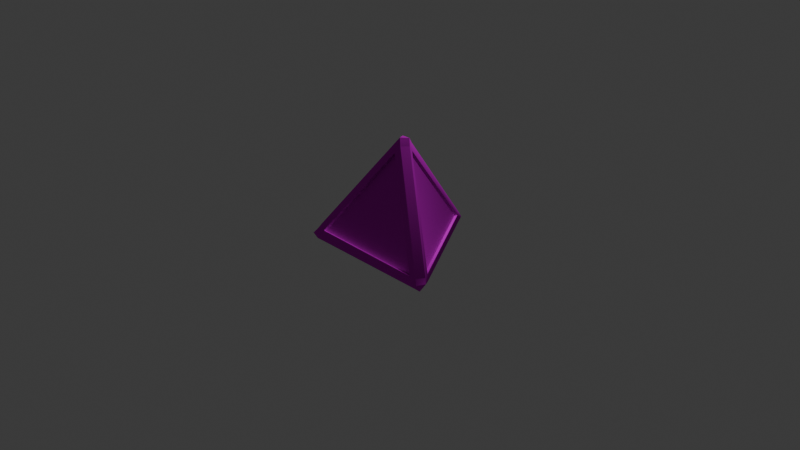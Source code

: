 # Source: D4.blend  (saved by Blender 4.2.66; exported with 4.5.12 LTS)
import bpy
from mathutils import Matrix  # noqa: F401  (used for matrix-valued properties, if any)

bpy.ops.wm.read_factory_settings(use_empty=True)
scene = bpy.context.scene
scene.name = 'Scene'

# ---- collections
col_collection = bpy.data.collections.new('Collection'); scene.collection.children.link(col_collection)

# ---- images (referenced by path relative to the original .blend; pixels are not part of the script)
import os
ASSET_DIR = os.environ.get("B2B_ASSET_DIR", "")  # directory of the original .blend (textures are referenced by path, not embedded)
HERE = os.path.dirname(os.path.abspath(__file__))  # packed textures are extracted next to this script under _unpacked/

def load_image(name, relpath, width, height, colorspace="sRGB"):
    """Load a texture the original file referenced (path relative to the .blend, or extracted next to this script)."""
    p = next((c for c in (os.path.join(HERE, relpath), os.path.join(ASSET_DIR, relpath)) if relpath and os.path.exists(c)), "")
    if p:
        img = bpy.data.images.load(p, check_existing=True)
        img.name = name
    else:  # same state as the original file: an image datablock whose file is absent (Cycles renders it pink)
        img = bpy.data.images.new(name, width, height)
        img.source = "FILE"
        img.filepath = "//" + (relpath or name)
    img.colorspace_settings.name = colorspace
    return img
img_d4_base_color_png = load_image('d4_Base_color.png', 'd4_Base_color.png', 1024, 1024, 'sRGB')
img_d4_normal_opengl_png = load_image('d4_Normal_OpenGL.png', 'd4_Normal_OpenGL.png', 1024, 1024, 'sRGB')

# ---- materials (node trees are filled in below, after node groups)
mat_d4 = bpy.data.materials.new('d4')
mat_d4.diffuse_color = (0.5, 0.5, 0.5, 1.0)
mat_d4.roughness = 0.5528

# ---- material node trees
mat_d4.use_nodes = True; mat_d4.node_tree.nodes.clear()
_N = mat_d4.node_tree.nodes; _L = mat_d4.node_tree.links
n0 = _N.new('ShaderNodeBsdfPrincipled'); n0.name = 'Principled BSDF'; n0.location = (10, 300)
n0.inputs[2].default_value = 1.0
n0.inputs[13].default_value = 0.0
n0.inputs[20].default_value = 0.2
n0.inputs[27].default_value = (0.0, 0.0, 0.0, 1.0)
n0.inputs[28].default_value = 1.0
n1 = _N.new('ShaderNodeOutputMaterial'); n1.name = 'Material Output'; n1.location = (300, 300)
n2 = _N.new('ShaderNodeNormalMap'); n2.name = 'Normal Map'; n2.location = (-300, -300)
n2.label = 'Normal/Map'
n3 = _N.new('ShaderNodeTexImage'); n3.name = 'Image Texture'; n3.location = (-684, 223)
n3.image = img_d4_base_color_png
n4 = _N.new('ShaderNodeTexImage'); n4.name = 'Image Texture.001'; n4.location = (-705, -186)
n4.image = img_d4_normal_opengl_png
_L.new(n0.outputs[0], n1.inputs[0])
_L.new(n2.outputs[0], n0.inputs[5])
_L.new(n4.outputs[0], n2.inputs[1])
_L.new(n3.outputs[0], n0.inputs[0])
n1.is_active_output = True

# ---- world
world_world = bpy.data.worlds.new('World'); scene.world = world_world
world_world.use_nodes = True; world_world.node_tree.nodes.clear()
_N = world_world.node_tree.nodes; _L = world_world.node_tree.links
n0 = _N.new('ShaderNodeOutputWorld'); n0.name = 'World Output'; n0.location = (300, 300)
n1 = _N.new('ShaderNodeBackground'); n1.name = 'Background'; n1.location = (10, 300)
n1.inputs[0].default_value = (0.05088, 0.05088, 0.05088, 1.0)
_L.new(n1.outputs[0], n0.inputs[0])
n0.is_active_output = True
world_world.color = (0.05088, 0.05088, 0.05088)
world_world.sun_shadow_jitter_overblur = 0.0

# ---- cameras
cam_camera = bpy.data.cameras.new('Camera')
cam_camera.clip_end = 100.0
cam_camera.ortho_scale = 7.314

# ---- lights
light_light = bpy.data.lights.new('Light', 'POINT')
light_light.energy = 1000.0
light_light.shadow_soft_size = 0.1

# ---- meshes
me_mesh_004 = bpy.data.meshes.new('Mesh.004')
me_mesh_004.from_pydata([(0.002617, 0.7405, 0.06496), (-0.6304, -0.1992, 0.4745), (0.6599, -0.2112, 0.4865), (0.7479, -0.2111, 0.3309), (0.06602, -0.198, -0.7854), (0.08959, 0.7422, -0.09142), (0.6493, -0.3421, 0.3992), (-0.02424, -0.3404, -0.7095), (-0.6337, -0.3413, 0.3932), (-0.7244, -0.1974, 0.3173), (-0.0924, 0.7407, -0.09145), (-0.1085, -0.1964, -0.7715), (0.03894, -0.2067, -0.769), (0.06251, 0.7334, -0.07498), (0.7208, -0.2198, 0.3474), (-0.6303, -0.2145, 0.4454), (0.66, -0.2265, 0.4574), (0.002745, 0.7252, 0.03585), (-0.02422, -0.3075, -0.7095), (-0.6337, -0.3085, 0.3932), (0.6493, -0.3092, 0.3993), (-0.06492, 0.7316, -0.07591), (-0.08103, -0.2056, -0.756), (-0.6969, -0.2065, 0.3328), (0.7801, -0.2606, 0.5129), (0.7795, -0.3423, 0.4641), (0.8208, -0.2616, 0.4242), (0.7844, -0.2678, 0.3609), (0.7355, -0.3422, 0.3996), (-0.02036, -0.3402, -0.8497), (-0.06518, -0.2628, -0.8872), (0.02419, -0.2632, -0.8891), (0.02921, -0.1973, -0.8457), (-0.06749, -0.1964, -0.844), (-0.04942, 0.8649, -0.09438), (0.001019, 0.8821, -0.009375), (0.04733, 0.8674, -0.09417), (0.04664, 0.8106, 0.02837), (0.09098, 0.8017, -0.05734), (-0.06393, -0.3403, -0.7749), (-0.1095, -0.2614, -0.8079), (-0.7591, -0.3413, 0.4559), (-0.7611, -0.2603, 0.506), (-0.802, -0.2616, 0.4167), (-0.7166, -0.1984, 0.4737), (-0.7652, -0.1975, 0.3894), (-0.6678, -0.2588, 0.5056), (-0.6681, -0.3414, 0.4553), (0.7436, -0.212, 0.4873), (0.7916, -0.2119, 0.4026), (0.6905, -0.2587, 0.5116), (0.6879, -0.3422, 0.4627), (-0.04377, 0.8125, 0.02698), (-0.09141, 0.8028, -0.05669), (0.04669, 0.8088, -0.1265), (-0.05005, 0.8082, -0.1267), (0.06452, -0.2619, -0.822), (0.01902, -0.3403, -0.7878), (-0.719, -0.3413, 0.3928), (-0.7682, -0.2671, 0.3537)], [], [(12, 13, 14), (15, 16, 17), (19, 18, 20), (21, 22, 23), (4, 5, 13, 12), (5, 3, 14, 13), (3, 4, 12, 14), (1, 2, 16, 15), (2, 0, 17, 16), (0, 1, 15, 17), (8, 7, 18, 19), (7, 6, 20, 18), (6, 8, 19, 20), (10, 11, 22, 21), (11, 9, 23, 22), (9, 10, 21, 23), (24, 26, 49, 48), (25, 24, 50, 51), (26, 25, 28, 27), (27, 28, 57, 56), (29, 31, 56, 57), (30, 29, 39, 40), (31, 30, 33, 32), (32, 33, 55, 54), (34, 36, 54, 55), (35, 34, 53, 52), (36, 35, 37, 38), (38, 37, 48, 49), (40, 39, 58, 59), (41, 43, 59, 58), (42, 41, 47, 46), (43, 42, 44, 45), (45, 44, 52, 53), (46, 47, 51, 50), (53, 10, 9, 45), (39, 7, 8, 58), (44, 1, 0, 52), (2, 48, 37, 0), (52, 0, 37, 35), (46, 1, 44, 42), (50, 2, 1, 46), (24, 48, 2, 50), (3, 27, 56, 4), (49, 3, 5, 38), (26, 27, 3, 49), (4, 56, 31, 32), (54, 5, 4, 32), (38, 5, 54, 36), (8, 47, 41, 58), (57, 7, 39, 29), (25, 51, 6, 28), (28, 6, 7, 57), (6, 51, 47, 8), (9, 59, 43, 45), (11, 40, 59, 9), (55, 10, 53, 34), (33, 11, 10, 55), (30, 40, 11, 33), (24, 25, 26), (29, 30, 31), (34, 35, 36), (41, 42, 43)])
me_mesh_004.polygons.foreach_set('use_smooth', [True] * 62)
_k = set([(0, 1), (0, 2), (0, 17), (1, 2), (1, 15), (2, 16), (3, 4), (3, 5), (3, 14), (4, 5), (4, 12), (5, 13), (6, 7), (6, 8), (6, 20), (7, 8), (7, 18), (8, 19), (9, 10), (9, 11), (9, 23), (10, 11), (10, 21), (11, 22), (12, 13), (12, 14), (13, 14), (15, 16), (15, 17), (16, 17), (18, 19), (18, 20), (19, 20), (21, 22), (21, 23), (22, 23), (24, 25), (24, 26), (24, 48), (24, 50), (25, 26), (25, 28), (25, 51), (26, 27), (26, 49), (27, 56), (28, 57), (29, 30), (29, 31), (29, 39), (29, 57), (30, 31), (30, 33), (30, 40), (31, 32), (31, 56), (32, 54), (33, 55), (34, 35), (34, 36), (34, 53), (34, 55), (35, 36), (35, 37), (35, 52), (36, 38), (36, 54), (37, 48), (38, 49), (39, 58), (40, 59), (41, 42), (41, 43), (41, 47), (41, 58), (42, 43), (42, 44), (42, 46), (43, 45), (43, 59), (44, 52), (45, 53), (46, 50), (47, 51)])
me_mesh_004.attributes.new('sharp_edge', 'BOOLEAN', 'EDGE').data.foreach_set('value', [ (min(e.vertices), max(e.vertices)) in _k for e in me_mesh_004.edges])
_uv = me_mesh_004.uv_layers.new(name='map1')
_uv.uv.foreach_set('vector', [1.0, 0.4529, 1.0, 0.7374, 0.7259, 0.615, 0.9721, 0.101, 0.9721, 0.4151, 0.7207, 0.252, 0.7079, 0.5921, 0.8602, 0.8583, 0.5444, 0.8583, 0.5257, 0.8123, 0.3837, 0.5688, 0.6882, 0.5688, 0.5462, 0.5345, 0.8442, 0.5339, 0.8512, 0.5383, 0.5393, 0.5383, 0.8442, 0.5339, 0.7137, 0.2502, 0.7131, 0.2421, 0.8512, 0.5383, 0.7137, 0.2502, 0.5462, 0.5345, 0.5393, 0.5383, 0.7131, 0.2421, 0.5548, 0.0, 0.8464, 0.1736, 0.8383, 0.1742, 0.5587, 0.006933, 0.8464, 0.1736, 0.5549, 0.3206, 0.5592, 0.3135, 0.8383, 0.1742, 0.5549, 0.3206, 0.5548, 0.0, 0.5587, 0.006933, 0.5592, 0.3135, 0.7019, 0.5636, 0.5412, 0.8557, 0.5397, 0.8476, 0.6956, 0.5688, 0.5412, 0.8557, 0.363, 0.5636, 0.3707, 0.5665, 0.5397, 0.8476, 0.363, 0.5636, 0.7019, 0.5636, 0.6956, 0.5688, 0.3707, 0.5665, 0.2301, 0.8598, 0.5245, 0.8609, 0.5319, 0.8641, 0.223, 0.8641, 0.5245, 0.8609, 0.3673, 0.5866, 0.367, 0.5786, 0.5319, 0.8641, 0.3673, 0.5866, 0.2301, 0.8598, 0.223, 0.8641, 0.367, 0.5786, 0.3427, 0.5656, 0.3596, 0.5792, 0.3497, 0.5905, 0.331, 0.5736, 0.3597, 0.5521, 0.3427, 0.5656, 0.3265, 0.5554, 0.3431, 0.5372, 0.003858, 0.3153, 0.0, 0.2763, 0.02273, 0.2754, 0.02544, 0.3112, 0.02544, 0.3112, 0.02273, 0.2754, 0.3254, 0.2868, 0.3258, 0.3079, 0.3332, 0.2894, 0.3351, 0.3049, 0.3258, 0.3079, 0.3254, 0.2868, 0.3444, 0.2972, 0.3332, 0.2894, 0.3346, 0.2795, 0.3533, 0.2905, 0.3351, 0.3049, 0.3444, 0.2972, 0.3527, 0.3032, 0.3348, 0.314, 0.3348, 0.314, 0.3527, 0.3032, 0.4892, 0.5212, 0.457, 0.5405, 0.4999, 0.5374, 0.4658, 0.5578, 0.457, 0.5405, 0.4892, 0.5212, 0.02597, 0.7271, 0.005249, 0.7354, 1.511e-05, 0.7143, 0.02474, 0.7076, 0.02721, 0.7488, 0.02597, 0.7271, 0.04424, 0.7187, 0.04925, 0.744, 0.05501, 0.7398, 0.04424, 0.7187, 0.331, 0.5736, 0.3408, 0.5952, 0.3533, 0.2905, 0.3346, 0.2795, 0.4607, 0.021, 0.4912, 0.04117, 0.4709, 0.001942, 0.5035, 0.024, 0.4912, 0.04117, 0.4607, 0.021, 0.02591, 0.3749, 0.02915, 0.3536, 0.05024, 0.3606, 0.0435, 0.3843, 0.005592, 0.3671, 0.02591, 0.3749, 0.0242, 0.3926, 0.0, 0.3857, 0.5237, 0.05303, 0.5522, 0.05135, 0.5522, 0.5071, 0.5237, 0.5068, 0.0435, 0.3843, 0.05558, 0.3641, 0.3381, 0.5349, 0.3265, 0.5554, 0.5237, 0.5068, 0.5067, 0.4935, 0.5047, 0.06969, 0.5237, 0.05303, 0.3346, 0.2795, 0.3228, 0.2702, 0.4303, 0.02156, 0.4607, 0.021, 0.0242, 0.3926, 0.04256, 0.4031, 0.04489, 0.6966, 0.02474, 0.7076, 0.3134, 0.5629, 0.331, 0.5736, 0.04424, 0.7187, 0.04489, 0.6966, 0.02474, 0.7076, 0.04489, 0.6966, 0.04424, 0.7187, 0.02597, 0.7271, 0.0435, 0.3843, 0.04256, 0.4031, 0.0242, 0.3926, 0.02591, 0.3749, 0.3265, 0.5554, 0.3134, 0.5629, 0.04256, 0.4031, 0.0435, 0.3843, 0.3427, 0.5656, 0.331, 0.5736, 0.3134, 0.5629, 0.3265, 0.5554, 0.04054, 0.3316, 0.02544, 0.3112, 0.3258, 0.3079, 0.3244, 0.322, 0.0156, 0.3396, 0.04054, 0.3316, 0.4246, 0.5429, 0.4275, 0.5636, 0.003858, 0.3153, 0.02544, 0.3112, 0.04054, 0.3316, 0.0156, 0.3396, 0.3244, 0.322, 0.3258, 0.3079, 0.3351, 0.3049, 0.3348, 0.314, 0.457, 0.5405, 0.4246, 0.5429, 0.3244, 0.322, 0.3348, 0.314, 0.4275, 0.5636, 0.4246, 0.5429, 0.457, 0.5405, 0.4658, 0.5578, 0.4303, 0.02156, 0.4325, 2.273e-05, 0.4709, 0.001942, 0.4607, 0.021, 0.3254, 0.2868, 0.3228, 0.2702, 0.3346, 0.2795, 0.3332, 0.2894, 0.0, 0.2763, 0.01693, 0.242, 0.0386, 0.2497, 0.02273, 0.2754, 0.02273, 0.2754, 0.0386, 0.2497, 0.3228, 0.2702, 0.3254, 0.2868, 0.0386, 0.2497, 0.01693, 0.242, 0.4325, 2.273e-05, 0.4303, 0.02156, 0.5047, 0.06969, 0.4912, 0.04117, 0.5035, 0.024, 0.5237, 0.05303, 0.3665, 0.2968, 0.3533, 0.2905, 0.4912, 0.04117, 0.5047, 0.06969, 0.4892, 0.5212, 0.5067, 0.4935, 0.5237, 0.5068, 0.4999, 0.5374, 0.3527, 0.3032, 0.3665, 0.2968, 0.5067, 0.4935, 0.4892, 0.5212, 0.3444, 0.2972, 0.3533, 0.2905, 0.3665, 0.2968, 0.3527, 0.3032, 0.3427, 0.5656, 0.3597, 0.5521, 0.3596, 0.5792, 0.3332, 0.2894, 0.3444, 0.2972, 0.3351, 0.3049, 0.005249, 0.7354, 0.02597, 0.7271, 0.02721, 0.7488, 0.02915, 0.3536, 0.02591, 0.3749, 0.005592, 0.3671])
me_mesh_004.materials.append(mat_d4)
me_mesh_004.update()
me_mesh_004.normals_split_custom_set([tuple(v) for v in zip(*[iter([0.8045, 0.3396, -0.4874, 0.8045, 0.3396, -0.4874, 0.8045, 0.3396, -0.4874, -0.004755, 0.4022, 0.9155, -0.004755, 0.4022, 0.9155, -0.004755, 0.4022, 0.9155, -0.0005943, -1.0, -0.001216, -0.0005943, -1.0, -0.001216, -0.0005943, -1.0, -0.001216, -0.8159, 0.3487, -0.4612, -0.8159, 0.3487, -0.4612, -0.8159, 0.3487, -0.4612, 0.5619, -0.5003, 0.6587, 0.5619, -0.5003, 0.6587, 0.5619, -0.5003, 0.6587, 0.5619, -0.5003, 0.6587, -0.2957, -0.5502, -0.7809, -0.2957, -0.5502, -0.7809, -0.2957, -0.5502, -0.7809, -0.2957, -0.5502, -0.7809, -0.2228, 0.9637, 0.1474, -0.2228, 0.9637, 0.1474, -0.2228, 0.9637, 0.1474, -0.2228, 0.9637, 0.1474, 0.01253, 0.8855, -0.4645, 0.01253, 0.8855, -0.4645, 0.01253, 0.8855, -0.4645, 0.01253, 0.8855, -0.4645, -0.8451, -0.4749, 0.2454, -0.8451, -0.4749, 0.2454, -0.8451, -0.4749, 0.2454, -0.8451, -0.4749, 0.2454, 0.8501, -0.4648, 0.2476, 0.8501, -0.4648, 0.2476, 0.8501, -0.4648, 0.2476, 0.8501, -0.4648, 0.2476, 0.8752, -0.001097, 0.4837, 0.8752, -0.001097, 0.4837, 0.8752, -0.001097, 0.4837, 0.8752, -0.001097, 0.4837, -0.8547, -0.0001356, 0.5192, -0.8547, -0.0001356, 0.5192, -0.8547, -0.0001356, 0.5192, -0.8547, -0.0001356, 0.5192, 0.004717, 0.001214, -1.0, 0.004717, 0.001214, -1.0, 0.004717, 0.001214, -1.0, 0.004717, 0.001214, -1.0, -0.5471, -0.4855, 0.6819, -0.5471, -0.4855, 0.6819, -0.5471, -0.4855, 0.6819, -0.5471, -0.4855, 0.6819, 0.2418, 0.9605, 0.1376, 0.2418, 0.9605, 0.1376, 0.2418, 0.9605, 0.1376, 0.2418, 0.9605, 0.1376, 0.2747, -0.5336, -0.7999, 0.2747, -0.5336, -0.7999, 0.2747, -0.5336, -0.7999, 0.2747, -0.5336, -0.7999, 0.6923, 0.6306, 0.3508, 0.6923, 0.6306, 0.3508, 0.6944, 0.6319, 0.3442, 0.6944, 0.6319, 0.3443, -0.01827, -0.5088, 0.8607, -0.01827, -0.5088, 0.8607, -0.005267, -0.5123, 0.8588, -0.00522, -0.5124, 0.8588, 0.6871, -0.6043, -0.4034, 0.6871, -0.6043, -0.4034, 0.6754, -0.6127, -0.4105, 0.6753, -0.6127, -0.4105, 0.6753, -0.6127, -0.4105, 0.6754, -0.6127, -0.4105, 0.6752, -0.6123, -0.4112, 0.6753, -0.6122, -0.4113, 0.6859, -0.5955, -0.4181, 0.6859, -0.5955, -0.4181, 0.6753, -0.6122, -0.4113, 0.6752, -0.6123, -0.4112, -0.7052, -0.5875, -0.3969, -0.7052, -0.5875, -0.3969, -0.6899, -0.6093, -0.3908, -0.6901, -0.6091, -0.3908, -0.01206, 0.5478, -0.8365, -0.01206, 0.5478, -0.8365, -0.005906, 0.5795, -0.8149, -0.005907, 0.5795, -0.8149, -0.005907, 0.5795, -0.8149, -0.005906, 0.5795, -0.8149, -0.00556, 0.5769, -0.8168, -0.005595, 0.5767, -0.8169, -0.006551, 0.4888, -0.8723, -0.006551, 0.4888, -0.8723, -0.005595, 0.5767, -0.8169, -0.00556, 0.5769, -0.8168, -0.7058, 0.6378, 0.3083, -0.7058, 0.6378, 0.3083, -0.6923, 0.6253, 0.3601, -0.6923, 0.6253, 0.3602, 0.7195, 0.6285, 0.2956, 0.7195, 0.6285, 0.2956, 0.6962, 0.6318, 0.3409, 0.6963, 0.6318, 0.3407, 0.6963, 0.6318, 0.3407, 0.6962, 0.6318, 0.3409, 0.6944, 0.6319, 0.3443, 0.6944, 0.6319, 0.3442, -0.6901, -0.6091, -0.3908, -0.6899, -0.6093, -0.3908, -0.6894, -0.6106, -0.3898, -0.6893, -0.6106, -0.3899, -0.6953, -0.6094, -0.381, -0.6953, -0.6094, -0.381, -0.6893, -0.6106, -0.3899, -0.6894, -0.6106, -0.3898, 0.00848, -0.5225, 0.8526, 0.00848, -0.5225, 0.8526, -0.003537, -0.5132, 0.8582, -0.00355, -0.5132, 0.8583, -0.6977, 0.6202, 0.3587, -0.6977, 0.6202, 0.3587, -0.6917, 0.6241, 0.3634, -0.6917, 0.6241, 0.3634, -0.6917, 0.6241, 0.3634, -0.6917, 0.6241, 0.3634, -0.6923, 0.6253, 0.3602, -0.6923, 0.6253, 0.3601, -0.00355, -0.5132, 0.8583, -0.003537, -0.5132, 0.8582, -0.00522, -0.5124, 0.8588, -0.005267, -0.5123, 0.8588, -0.8108, 0.3221, -0.4888, -0.8223, 0.3285, -0.4647, -0.8233, 0.301, -0.4812, -0.8113, 0.3212, -0.4884, -0.0005946, -1.0, -0.001216, -0.0005943, -1.0, -0.001216, -0.0005936, -1.0, -0.001217, -0.0005933, -1.0, -0.001216, -0.03095, 0.426, 0.9042, -0.02035, 0.4409, 0.8973, -0.004697, 0.4222, 0.9065, -0.03, 0.4263, 0.9041, 0.0119, 0.4414, 0.8972, 0.02249, 0.4257, 0.9046, 0.02144, 0.4273, 0.9039, -0.004697, 0.4222, 0.9065, -0.03, 0.4263, 0.9041, -0.004697, 0.4222, 0.9065, 0.02144, 0.4273, 0.9039, -0.003899, 0.4645, 0.8855, -0.003898, 0.4645, 0.8855, -0.02035, 0.4409, 0.8973, -0.03095, 0.426, 0.9042, -0.003898, 0.4645, 0.8855, -0.003899, 0.4645, 0.8855, 0.0119, 0.4414, 0.8972, -0.02035, 0.4409, 0.8973, -0.003898, 0.4645, 0.8855, -0.0039, 0.4645, 0.8855, 0.02249, 0.4257, 0.9046, 0.0119, 0.4414, 0.8972, -0.003899, 0.4645, 0.8855, 0.8104, 0.2917, -0.5081, 0.8238, 0.2669, -0.5, 0.8238, 0.2669, -0.5001, 0.8253, 0.2938, -0.4823, 0.7986, 0.3123, -0.5145, 0.8104, 0.2917, -0.5081, 0.811, 0.3181, -0.491, 0.7985, 0.3124, -0.5145, 0.8238, 0.2669, -0.5, 0.8238, 0.2669, -0.5, 0.8104, 0.2917, -0.5081, 0.7986, 0.3123, -0.5145, 0.8253, 0.2938, -0.4823, 0.8238, 0.2669, -0.5001, 0.8238, 0.2669, -0.5001, 0.8261, 0.3141, -0.4679, 0.8258, 0.3147, -0.468, 0.811, 0.3181, -0.491, 0.8253, 0.2938, -0.4823, 0.8261, 0.3141, -0.4679, 0.7985, 0.3124, -0.5145, 0.811, 0.3181, -0.491, 0.8258, 0.3147, -0.468, 0.8238, 0.2669, -0.5, -0.0005936, -1.0, -0.001217, -0.0005936, -1.0, -0.001217, -0.0005933, -1.0, -0.001216, -0.0005933, -1.0, -0.001216, -0.0005952, -1.0, -0.001216, -0.0005943, -1.0, -0.001216, -0.0005946, -1.0, -0.001216, -0.0005954, -1.0, -0.001215, -0.0005951, -1.0, -0.001217, -0.0005948, -1.0, -0.001217, -0.0005947, -1.0, -0.001217, -0.0005951, -1.0, -0.001217, -0.0005951, -1.0, -0.001217, -0.0005947, -1.0, -0.001217, -0.0005943, -1.0, -0.001216, -0.0005952, -1.0, -0.001216, -0.0005947, -1.0, -0.001217, -0.0005948, -1.0, -0.001217, -0.0005936, -1.0, -0.001217, -0.0005936, -1.0, -0.001217, -0.8233, 0.301, -0.4812, -0.8361, 0.2782, -0.4727, -0.8361, 0.2782, -0.4728, -0.8113, 0.3212, -0.4884, -0.8361, 0.3047, -0.4561, -0.8361, 0.2782, -0.4727, -0.8361, 0.2782, -0.4727, -0.8233, 0.301, -0.4812, -0.8355, 0.3258, -0.4424, -0.8223, 0.3285, -0.4647, -0.8108, 0.3221, -0.4888, -0.8361, 0.2782, -0.4727, -0.8356, 0.3246, -0.4432, -0.8361, 0.3047, -0.4561, -0.8223, 0.3285, -0.4647, -0.8355, 0.3258, -0.4424, -0.8361, 0.2782, -0.4727, -0.8361, 0.2782, -0.4727, -0.8361, 0.3047, -0.4561, -0.8356, 0.3246, -0.4432, 0.8792, -0.2487, 0.4063, 0.8792, -0.2487, 0.4063, 0.8792, -0.2487, 0.4063, -0.02058, -0.4462, -0.8947, -0.02058, -0.4462, -0.8947, -0.02058, -0.4462, -0.8947, -0.02555, 0.9825, -0.1844, -0.02555, 0.9825, -0.1844, -0.02555, 0.9825, -0.1844, -0.8736, -0.2709, 0.4044, -0.8736, -0.2709, 0.4044, -0.8736, -0.2709, 0.4044])] * 3)])

# ---- objects
ob_light = bpy.data.objects.new('Light', light_light)
ob_camera = bpy.data.objects.new('Camera', cam_camera)
ob_transform3 = bpy.data.objects.new('transform3', None)
ob_transform2 = bpy.data.objects.new('transform2', None)
ob_transform6 = bpy.data.objects.new('transform6', None)
ob_transform5 = bpy.data.objects.new('transform5', None)
ob_transform4 = bpy.data.objects.new('transform4', None)
ob_transform1 = bpy.data.objects.new('transform1', None)
ob_polysurface5 = bpy.data.objects.new('polySurface5', me_mesh_004)
ob_transform7 = bpy.data.objects.new('transform7', None)
ob_transform12 = bpy.data.objects.new('transform12', None)
ob_polysurface12 = bpy.data.objects.new('polySurface12', None)
ob_transform10 = bpy.data.objects.new('transform10', None)
ob_polysurface15 = bpy.data.objects.new('polySurface15', None)
ob_transform9 = bpy.data.objects.new('transform9', None)
ob_typemesh1 = bpy.data.objects.new('typeMesh1', None)
ob_transform8 = bpy.data.objects.new('transform8', None)
ob_transform13 = bpy.data.objects.new('transform13', None)
ob_transform11 = bpy.data.objects.new('transform11', None)

# ---- transforms, parenting, visibility, modifiers, constraints
ob_light.location = (4.076, 1.005, 5.904)
ob_light.rotation_euler = (0.6503, 0.05522, 1.866)
ob_light.lock_rotations_4d = False
ob_light.empty_display_type = 'ARROWS'
ob_light.color = (0.0, 0.0, 0.0, 0.0)
ob_light.lineart.crease_threshold = 0.0
ob_camera.location = (7.359, -6.926, 4.958)
ob_camera.rotation_euler = (1.109, 0.0, 0.8149)
ob_camera.lock_rotations_4d = False
ob_camera.empty_display_type = 'ARROWS'
ob_camera.color = (0.0, 0.0, 0.0, 0.0)
ob_camera.display_type = 'WIRE'
ob_camera.lineart.crease_threshold = 0.0
ob_transform3.location = (0.0, 0.0, 0.0)
ob_transform3.color = (0.8, 0.8, 0.8, 1.0)
ob_transform3.hide_viewport = True
ob_transform2.location = (0.0, 0.0, 0.0)
ob_transform2.color = (0.8, 0.8, 0.8, 1.0)
ob_transform2.hide_viewport = True
ob_transform6.location = (0.0, 0.0, 0.0)
ob_transform6.color = (0.8, 0.8, 0.8, 1.0)
ob_transform6.hide_viewport = True
ob_transform5.location = (0.0, 0.0, 0.0)
ob_transform5.color = (0.8, 0.8, 0.8, 1.0)
ob_transform5.hide_viewport = True
ob_transform4.location = (0.0, 0.0, 0.0)
ob_transform4.color = (0.8, 0.8, 0.8, 1.0)
ob_transform4.hide_viewport = True
ob_transform1.location = (0.0, 0.0, 0.0)
ob_transform1.color = (0.8, 0.8, 0.8, 1.0)
ob_transform1.hide_viewport = True
ob_polysurface5.location = (0.0, 0.0, 0.0)
ob_polysurface5.rotation_euler = (1.571, -0.0, 0.0)
ob_polysurface5.color = (0.8, 0.8, 0.8, 1.0)
ob_transform7.location = (0.0, 0.0, 0.0)
ob_transform7.color = (0.8, 0.8, 0.8, 1.0)
ob_transform7.hide_viewport = True
ob_transform12.parent = ob_polysurface12
ob_transform12.location = (0.0, 0.0, 0.0)
ob_transform12.color = (0.8, 0.8, 0.8, 1.0)
ob_transform12.hide_viewport = True
ob_polysurface12.parent = ob_typemesh1
ob_polysurface12.location = (0.0, 0.0, 0.0)
ob_polysurface12.scale = (0.2489, 0.2489, 0.4711)
ob_polysurface12.color = (0.8, 0.8, 0.8, 1.0)
ob_transform10.parent = ob_polysurface15
ob_transform10.location = (0.0, 0.0, 0.0)
ob_transform10.color = (0.8, 0.8, 0.8, 1.0)
ob_transform10.hide_viewport = True
ob_polysurface15.parent = ob_typemesh1
ob_polysurface15.location = (-3.815e-06, 0.0, 0.0)
ob_polysurface15.scale = (0.2489, 0.2489, 0.4711)
ob_polysurface15.color = (0.8, 0.8, 0.8, 1.0)
ob_transform9.parent = ob_typemesh1
ob_transform9.location = (0.0, 0.0, 0.0)
ob_transform9.color = (0.8, 0.8, 0.8, 1.0)
ob_transform9.hide_viewport = True
ob_typemesh1.location = (-0.1374, 0.0, 0.09598)
ob_typemesh1.rotation_euler = (1.571, -0.0, 0.0)
ob_typemesh1.scale = (0.003048, 0.003048, 0.01)
ob_typemesh1.color = (0.8, 0.8, 0.8, 1.0)
ob_transform8.location = (0.0, 0.0, 0.0)
ob_transform8.rotation_euler = (1.571, -0.0, 0.0)
ob_transform8.scale = (0.01, 0.01, 0.01)
ob_transform8.color = (0.8, 0.8, 0.8, 1.0)
ob_transform13.location = (0.0, 0.0, 0.0)
ob_transform13.color = (0.8, 0.8, 0.8, 1.0)
ob_transform13.hide_viewport = True
ob_transform11.location = (0.0, 0.0, 0.0)
ob_transform11.color = (0.8, 0.8, 0.8, 1.0)
ob_transform11.hide_viewport = True

# ---- collection membership
col_collection.objects.link(ob_light)
col_collection.objects.link(ob_camera)
col_collection.objects.link(ob_transform3)
col_collection.objects.link(ob_transform2)
col_collection.objects.link(ob_transform6)
col_collection.objects.link(ob_transform5)
col_collection.objects.link(ob_transform4)
col_collection.objects.link(ob_transform1)
col_collection.objects.link(ob_polysurface5)
col_collection.objects.link(ob_transform7)
col_collection.objects.link(ob_transform12)
col_collection.objects.link(ob_polysurface12)
col_collection.objects.link(ob_transform10)
col_collection.objects.link(ob_polysurface15)
col_collection.objects.link(ob_transform9)
col_collection.objects.link(ob_typemesh1)
col_collection.objects.link(ob_transform8)
col_collection.objects.link(ob_transform13)
col_collection.objects.link(ob_transform11)

# ---- scene / render settings (as saved in the file)
scene.camera = ob_camera
scene.frame_start = 1; scene.frame_end = 250; scene.frame_set(0)
scene.render.engine = 'BLENDER_EEVEE_NEXT'
bpy.context.view_layer.update()
